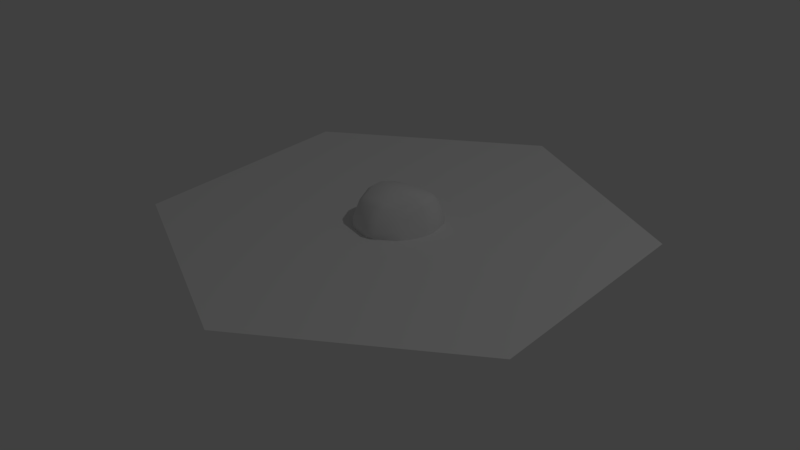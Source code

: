 # Source: SM_Rock.blend  (saved by Blender 2.78.0; exported with 4.5.12 LTS)
import bpy
from mathutils import Matrix  # noqa: F401  (used for matrix-valued properties, if any)

bpy.ops.wm.read_factory_settings(use_empty=True)
scene = bpy.context.scene
scene.name = 'Scene'

# ---- collections
col_collection_1 = bpy.data.collections.new('Collection 1'); scene.collection.children.link(col_collection_1)

# ---- world
world_world = bpy.data.worlds.new('World'); scene.world = world_world
world_world.color = (0.05088, 0.05088, 0.05088)
world_world.use_sun_shadow = False
world_world.sun_shadow_jitter_overblur = 0.0
world_world.cycles.sampling_method = 'MANUAL'

# ---- lights
light_lamp = bpy.data.lights.new('Lamp', 'POINT')
light_lamp.transmission_factor = 0.0
light_lamp.cutoff_distance = 30.0
light_lamp.energy = 100.0
light_lamp.shadow_buffer_clip_start = 1.001
light_lamp.shadow_soft_size = 0.1
light_lamp.shadow_maximum_resolution = 0.006
light_lamp.use_absolute_resolution = True

# ---- meshes
me_cube = bpy.data.meshes.new('Cube')
me_cube.from_pydata([(-0.2443, -0.0357, -0.01747), (-0.2447, -0.03551, 0.04437), (-0.2435, 0.02645, 0.04458), (-0.2431, 0.02628, -0.01732), (-0.03389, 0.1817, -0.01778), (-0.03401, 0.1769, 0.04601), (0.02955, 0.178, 0.04585), (0.02967, 0.1828, -0.01794), (0.2222, 0.02886, -0.01867), (0.2222, 0.02881, 0.0445), (0.2127, -0.03143, 0.04461), (0.2127, -0.03139, -0.01871), (0.02216, -0.2416, -0.01413), (0.02105, -0.2493, 0.04277), (-0.03544, -0.2589, 0.04193), (-0.03581, -0.2528, -0.01267), (-0.03429, 0.0263, -0.2394), (0.02621, 0.02661, -0.2401), (0.02631, -0.02943, -0.2317), (-0.0351, -0.02987, -0.2308), (0.0288, 0.0264, 0.2164), (-0.03512, 0.02631, 0.2161), (-0.03531, -0.03644, 0.2195), (0.0286, -0.03635, 0.2198), (-0.2055, -0.03504, -0.1467), (-0.2047, 0.02553, -0.1458), (-0.1656, 0.0256, -0.1887), (-0.1666, -0.03481, -0.1895), (-0.2094, -0.1676, 0.04312), (-0.2092, -0.1676, -0.0172), (-0.1711, -0.2106, -0.01717), (-0.1712, -0.2107, 0.04286), (-0.2066, 0.02642, 0.174), (-0.2073, -0.03409, 0.1744), (-0.1658, -0.03465, 0.2076), (-0.1651, 0.02689, 0.2072), (-0.2037, 0.1554, -0.01637), (-0.204, 0.1559, 0.04413), (-0.1617, 0.1836, 0.045), (-0.1612, 0.1831, -0.0171), (-0.03401, 0.184, -0.1437), (0.02809, 0.185, -0.1446), (0.02682, 0.1586, -0.1895), (-0.03358, 0.1576, -0.1887), (0.0285, 0.1668, 0.1482), (-0.03525, 0.1662, 0.1479), (-0.03552, 0.1337, 0.1877), (0.02823, 0.1343, 0.1881), (0.1578, 0.1887, -0.01792), (0.1577, 0.1888, 0.0441), (0.1963, 0.161, 0.04326), (0.1963, 0.1609, -0.01758), (0.1957, 0.02775, -0.1493), (0.1957, -0.03319, -0.1495), (0.1599, -0.03304, -0.1928), (0.16, 0.02725, -0.1926), (0.1874, -0.02808, 0.1643), (0.1957, 0.02755, 0.1753), (0.1574, 0.02738, 0.2091), (0.1447, -0.02945, 0.1999), (0.1674, -0.1324, -0.01902), (0.1581, -0.1228, 0.0426), (0.1185, -0.1714, 0.04241), (0.1278, -0.1807, -0.01901), (0.02697, -0.1808, -0.1182), (-0.03702, -0.1809, -0.1181), (-0.03689, -0.1355, -0.1626), (0.02709, -0.1354, -0.1627), (-0.03615, -0.2, 0.1659), (0.02063, -0.1916, 0.1567), (0.0226, -0.1419, 0.1898), (-0.03602, -0.1536, 0.199), (-0.1384, -0.1313, -0.1528), (-0.1392, -0.1709, -0.1143), (-0.1815, -0.1391, -0.1216), (-0.1396, -0.1777, 0.1461), (-0.1391, -0.1365, 0.1865), (-0.1821, -0.1391, 0.1484), (-0.1356, 0.1276, -0.1603), (-0.1778, 0.1276, -0.1183), (-0.1356, 0.1698, -0.1183), (-0.1364, 0.1245, 0.1817), (-0.136, 0.1645, 0.1416), (-0.1793, 0.1293, 0.1467), (0.1299, -0.1311, -0.154), (0.1626, -0.1312, -0.1217), (0.122, -0.1616, -0.1135), (0.1052, -0.1137, 0.1671), (0.09731, -0.1505, 0.1153), (0.1448, -0.1076, 0.1172), (0.1308, 0.1313, -0.1632), (0.1311, 0.1735, -0.1216), (0.1732, 0.1321, -0.1221), (0.1299, 0.1269, 0.183), (0.1731, 0.1324, 0.1486), (0.1301, 0.1674, 0.1433)], [], [(5, 38, 82, 45), (2, 32, 83, 37), (3, 36, 79, 25), (0, 24, 74, 29), (9, 50, 94, 57), (6, 44, 95, 49), (7, 48, 91, 41), (4, 40, 80, 39), (13, 62, 88, 69), (10, 56, 89, 61), (11, 60, 85, 53), (8, 52, 92, 51), (17, 42, 90, 55), (14, 68, 75, 31), (15, 30, 73, 65), (12, 64, 86, 63), (21, 46, 81, 35), (18, 54, 84, 67), (19, 66, 72, 27), (16, 26, 78, 43), (22, 34, 76, 71), (23, 70, 87, 59), (20, 58, 93, 47), (0, 1, 2, 3), (4, 5, 6, 7), (8, 9, 10, 11), (12, 13, 14, 15), (16, 17, 18, 19), (20, 21, 22, 23), (24, 25, 26, 27), (28, 29, 30, 31), (32, 33, 34, 35), (36, 37, 38, 39), (40, 41, 42, 43), (44, 45, 46, 47), (48, 49, 50, 51), (52, 53, 54, 55), (56, 57, 58, 59), (60, 61, 62, 63), (64, 65, 66, 67), (68, 69, 70, 71), (72, 73, 74), (75, 76, 77), (78, 79, 80), (81, 82, 83), (84, 85, 86), (87, 88, 89), (90, 91, 92), (93, 94, 95), (0, 29, 28, 1), (1, 33, 32, 2), (2, 37, 36, 3), (3, 25, 24, 0), (4, 39, 38, 5), (5, 45, 44, 6), (6, 49, 48, 7), (7, 41, 40, 4), (8, 51, 50, 9), (9, 57, 56, 10), (10, 61, 60, 11), (11, 53, 52, 8), (12, 63, 62, 13), (13, 69, 68, 14), (14, 31, 30, 15), (15, 65, 64, 12), (16, 43, 42, 17), (17, 55, 54, 18), (18, 67, 66, 19), (19, 27, 26, 16), (20, 47, 46, 21), (21, 35, 34, 22), (22, 71, 70, 23), (23, 59, 58, 20), (78, 26, 25, 79), (27, 72, 74, 24), (73, 30, 29, 74), (31, 75, 77, 28), (76, 34, 33, 77), (35, 81, 83, 32), (82, 38, 37, 83), (39, 80, 79, 36), (90, 42, 41, 91), (43, 78, 80, 40), (81, 46, 45, 82), (47, 93, 95, 44), (94, 50, 49, 95), (51, 92, 91, 48), (84, 54, 53, 85), (55, 90, 92, 52), (93, 58, 57, 94), (59, 87, 89, 56), (88, 62, 61, 89), (63, 86, 85, 60), (72, 66, 65, 73), (67, 84, 86, 64), (87, 70, 69, 88), (71, 76, 75, 68), (1, 28, 77, 33)])
me_cube.polygons.foreach_set('use_smooth', [True] * 98)
me_cube.use_remesh_preserve_volume = False
me_cube.use_remesh_preserve_attributes = False
me_cube.use_mirror_vertex_groups = False
me_cube.update()
me_cylinder = bpy.data.meshes.new('Cylinder')
me_cylinder.from_pydata([(0.0, 1.47, 0.0), (1.273, 0.735, 0.0), (1.273, -0.735, 0.0), (-1.285e-07, -1.47, 0.0), (-1.273, -0.735, 0.0), (-1.273, 0.735, 0.0)], [], [(1, 0, 5, 4, 3, 2)])
me_cylinder.use_remesh_preserve_volume = False
me_cylinder.use_remesh_preserve_attributes = False
me_cylinder.use_mirror_vertex_groups = False
me_cylinder.update()

# ---- objects
ob_cube = bpy.data.objects.new('Cube', me_cube)
ob_tile = bpy.data.objects.new('Tile', me_cylinder)
ob_lamp = bpy.data.objects.new('Lamp', light_lamp)

# ---- transforms, parenting, visibility, modifiers, constraints
ob_cube.location = (0.0, 0.0, 0.0)
ob_cube.lineart.crease_threshold = 0.0
ob_tile.location = (0.0, 0.0, 0.0)
ob_tile.lineart.crease_threshold = 0.0
ob_lamp.location = (4.076, 1.005, 5.904)
ob_lamp.rotation_euler = (0.6503, 0.05522, 1.866)
ob_lamp.lock_rotations_4d = False
ob_lamp.empty_display_type = 'ARROWS'
ob_lamp.color = (0.0, 0.0, 0.0, 0.0)
ob_lamp.lineart.crease_threshold = 0.0

# ---- collection membership
col_collection_1.objects.link(ob_cube)
col_collection_1.objects.link(ob_tile)
col_collection_1.objects.link(ob_lamp)

# ---- scene / render settings (as saved in the file)
scene.frame_start = 1; scene.frame_end = 250; scene.frame_set(1)
scene.render.engine = 'BLENDER_EEVEE_NEXT'
scene.render.resolution_percentage = 50
scene.render.dither_intensity = 0.0
scene.cycles.use_denoising = False
scene.cycles.samples = 128
scene.cycles.sampling_pattern = 'TABULATED_SOBOL'
scene.cycles.light_sampling_threshold = 0.0
scene.cycles.use_adaptive_sampling = False
scene.cycles.use_light_tree = False
scene.cycles.blur_glossy = 0.0
scene.cycles.sample_clamp_indirect = 0.0
scene.view_settings.view_transform = 'Standard'
bpy.context.view_layer.update()

# ---- added for rendering (the .blend has no active camera): camera
cam_auto = bpy.data.cameras.new('AutoCamera')
cam_auto.lens = 50.0
cam_auto.sensor_width = 36.0
cam_auto.clip_end = 1000.0
ob_auto_camera = bpy.data.objects.new('AutoCamera', cam_auto)
scene.collection.objects.link(ob_auto_camera)
ob_auto_camera.location = (3.62351, -4.34821, 2.88867)
ob_auto_camera.rotation_euler = (1.09748, -7.21219e-08, 0.694738)
scene.camera = ob_auto_camera
bpy.context.view_layer.update()
